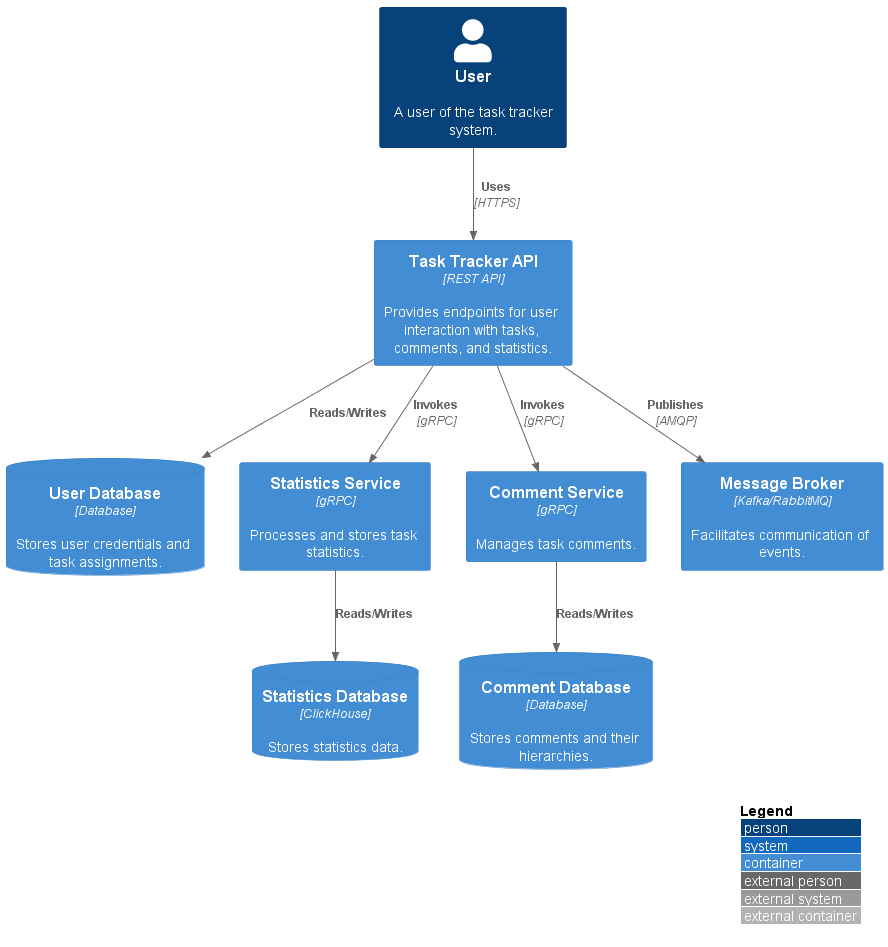

The diagram above was rendered by PlantUML. Its source (embedded in the PNG):
@startuml
!include https://raw.githubusercontent.com/plantuml-stdlib/C4-PlantUML/latest/C4_Container.puml

LAYOUT_WITH_LEGEND()

Person(user, "User", "A user of the task tracker system.")
Container(taskTrackerApi, "Task Tracker API", "REST API", "Provides endpoints for user interaction with tasks, comments, and statistics.")
ContainerDb(userDatabase, "User Database", "Database", "Stores user credentials and task assignments.")
Container(statisticsService, "Statistics Service", "gRPC", "Processes and stores task statistics.")
ContainerDb(statisticsDatabase, "Statistics Database", "ClickHouse", "Stores statistics data.")
Container(commentService, "Comment Service", "gRPC", "Manages task comments.")
ContainerDb(commentDatabase, "Comment Database", "Database", "Stores comments and their hierarchies.")
Container(broker, "Message Broker", "Kafka/RabbitMQ", "Facilitates communication of events.")

Rel(user, taskTrackerApi, "Uses", "HTTPS")
Rel(taskTrackerApi, userDatabase, "Reads/Writes")
Rel(taskTrackerApi, statisticsService, "Invokes", "gRPC")
Rel(taskTrackerApi, commentService, "Invokes", "gRPC")
Rel(taskTrackerApi, broker, "Publishes", "AMQP")
Rel(statisticsService, statisticsDatabase, "Reads/Writes")
Rel(commentService, commentDatabase, "Reads/Writes")
@enduml